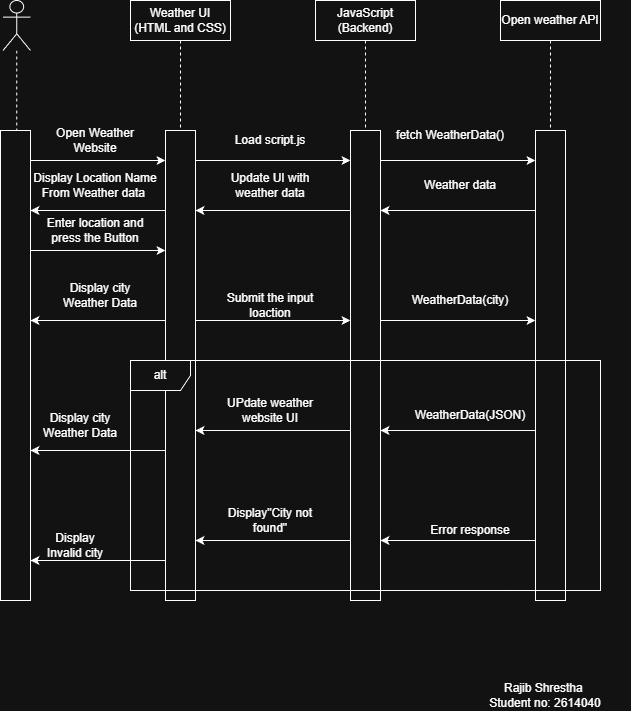

The diagram above was exported from draw.io. Its source (the exported page's mxGraphModel, read from the mxfile embedded in the PNG):
<mxGraphModel dx="1492" dy="832" grid="1" gridSize="10" guides="1" tooltips="1" connect="1" arrows="1" fold="1" page="1" pageScale="1" pageWidth="850" pageHeight="1100" math="0" shadow="0">
  <root>
    <mxCell id="0" />
    <mxCell id="1" parent="0" />
    <mxCell id="frm4VPqIAAy5B08KFpZO-3" parent="1" style="shape=umlLifeline;perimeter=lifelinePerimeter;whiteSpace=wrap;html=1;container=1;dropTarget=0;collapsible=0;recursiveResize=0;outlineConnect=0;portConstraint=eastwest;newEdgeStyle={&quot;curved&quot;:0,&quot;rounded&quot;:0};participant=umlActor;size=50;" value="" vertex="1">
      <mxGeometry height="600" width="27.5" x="62.5" y="30" as="geometry" />
    </mxCell>
    <mxCell id="frm4VPqIAAy5B08KFpZO-2" parent="frm4VPqIAAy5B08KFpZO-3" style="html=1;points=[[0,0,0,0,5],[0,1,0,0,-5],[1,0,0,0,5],[1,1,0,0,-5]];perimeter=orthogonalPerimeter;outlineConnect=0;targetShapes=umlLifeline;portConstraint=eastwest;newEdgeStyle={&quot;curved&quot;:0,&quot;rounded&quot;:0};" value="" vertex="1">
      <mxGeometry height="470" width="30" x="-2.5" y="130" as="geometry" />
    </mxCell>
    <mxCell id="frm4VPqIAAy5B08KFpZO-8" parent="1" style="shape=umlLifeline;perimeter=lifelinePerimeter;whiteSpace=wrap;html=1;container=1;dropTarget=0;collapsible=0;recursiveResize=0;outlineConnect=0;portConstraint=eastwest;newEdgeStyle={&quot;curved&quot;:0,&quot;rounded&quot;:0};" value="Weather UI&lt;div&gt;(HTML and CSS)&lt;/div&gt;" vertex="1">
      <mxGeometry height="600" width="100" x="190" y="30" as="geometry" />
    </mxCell>
    <mxCell id="frm4VPqIAAy5B08KFpZO-18" parent="frm4VPqIAAy5B08KFpZO-8" style="html=1;points=[[0,0,0,0,5],[0,1,0,0,-5],[1,0,0,0,5],[1,1,0,0,-5]];perimeter=orthogonalPerimeter;outlineConnect=0;targetShapes=umlLifeline;portConstraint=eastwest;newEdgeStyle={&quot;curved&quot;:0,&quot;rounded&quot;:0};" value="" vertex="1">
      <mxGeometry height="470" width="30" x="35" y="130" as="geometry" />
    </mxCell>
    <mxCell id="frm4VPqIAAy5B08KFpZO-10" parent="1" style="shape=umlLifeline;perimeter=lifelinePerimeter;whiteSpace=wrap;html=1;container=1;dropTarget=0;collapsible=0;recursiveResize=0;outlineConnect=0;portConstraint=eastwest;newEdgeStyle={&quot;curved&quot;:0,&quot;rounded&quot;:0};" value="Open weather API" vertex="1">
      <mxGeometry height="600" width="100" x="560" y="30" as="geometry" />
    </mxCell>
    <mxCell id="uJf2LIO4lGLf2p84A3_H-2" parent="frm4VPqIAAy5B08KFpZO-10" style="html=1;points=[[0,0,0,0,5],[0,1,0,0,-5],[1,0,0,0,5],[1,1,0,0,-5]];perimeter=orthogonalPerimeter;outlineConnect=0;targetShapes=umlLifeline;portConstraint=eastwest;newEdgeStyle={&quot;curved&quot;:0,&quot;rounded&quot;:0};" value="" vertex="1">
      <mxGeometry height="470" width="30" x="35" y="130" as="geometry" />
    </mxCell>
    <mxCell id="frm4VPqIAAy5B08KFpZO-12" parent="1" style="shape=umlLifeline;perimeter=lifelinePerimeter;whiteSpace=wrap;html=1;container=1;dropTarget=0;collapsible=0;recursiveResize=0;outlineConnect=0;portConstraint=eastwest;newEdgeStyle={&quot;curved&quot;:0,&quot;rounded&quot;:0};size=40;" value="JavaScript&lt;div&gt;(Backend)&lt;/div&gt;" vertex="1">
      <mxGeometry height="600" width="100" x="375" y="30" as="geometry" />
    </mxCell>
    <mxCell id="uJf2LIO4lGLf2p84A3_H-1" parent="frm4VPqIAAy5B08KFpZO-12" style="html=1;points=[[0,0,0,0,5],[0,1,0,0,-5],[1,0,0,0,5],[1,1,0,0,-5]];perimeter=orthogonalPerimeter;outlineConnect=0;targetShapes=umlLifeline;portConstraint=eastwest;newEdgeStyle={&quot;curved&quot;:0,&quot;rounded&quot;:0};" value="" vertex="1">
      <mxGeometry height="470" width="30" x="35" y="130" as="geometry" />
    </mxCell>
    <mxCell id="MoQCzSXmPDJjLQivgoDX-1" parent="1" style="text;html=1;whiteSpace=wrap;strokeColor=none;fillColor=none;align=center;verticalAlign=middle;rounded=0;" value="Rajib Shrestha&amp;nbsp;&lt;div&gt;Student no: 2614040&lt;/div&gt;" vertex="1">
      <mxGeometry height="30" width="170" x="520" y="710" as="geometry" />
    </mxCell>
    <mxCell id="uJf2LIO4lGLf2p84A3_H-3" edge="1" parent="1" style="endArrow=classic;html=1;rounded=0;" target="uJf2LIO4lGLf2p84A3_H-2" value="">
      <mxGeometry height="50" relative="1" width="50" as="geometry">
        <mxPoint x="440" y="190" as="sourcePoint" />
        <mxPoint x="510" y="190" as="targetPoint" />
      </mxGeometry>
    </mxCell>
    <mxCell id="uJf2LIO4lGLf2p84A3_H-5" edge="1" parent="1" style="endArrow=classic;html=1;rounded=0;" value="">
      <mxGeometry height="50" relative="1" width="50" as="geometry">
        <mxPoint x="90" y="280" as="sourcePoint" />
        <mxPoint x="225" y="280" as="targetPoint" />
      </mxGeometry>
    </mxCell>
    <mxCell id="uJf2LIO4lGLf2p84A3_H-6" edge="1" parent="1" style="endArrow=classic;html=1;rounded=0;" target="frm4VPqIAAy5B08KFpZO-18" value="">
      <mxGeometry height="50" relative="1" width="50" as="geometry">
        <mxPoint x="90" y="190" as="sourcePoint" />
        <mxPoint x="160" y="190" as="targetPoint" />
      </mxGeometry>
    </mxCell>
    <mxCell id="uJf2LIO4lGLf2p84A3_H-7" edge="1" parent="1" style="endArrow=classic;html=1;rounded=0;" value="">
      <mxGeometry height="50" relative="1" width="50" as="geometry">
        <mxPoint x="225" y="350" as="sourcePoint" />
        <mxPoint x="90" y="350" as="targetPoint" />
      </mxGeometry>
    </mxCell>
    <mxCell id="uJf2LIO4lGLf2p84A3_H-8" edge="1" parent="1" style="endArrow=classic;html=1;rounded=0;" value="">
      <mxGeometry height="50" relative="1" width="50" as="geometry">
        <mxPoint x="225" y="240" as="sourcePoint" />
        <mxPoint x="90" y="240" as="targetPoint" />
      </mxGeometry>
    </mxCell>
    <mxCell id="uJf2LIO4lGLf2p84A3_H-10" edge="1" parent="1" style="endArrow=classic;html=1;rounded=0;" value="">
      <mxGeometry height="50" relative="1" width="50" as="geometry">
        <mxPoint x="225" y="480" as="sourcePoint" />
        <mxPoint x="90" y="480" as="targetPoint" />
      </mxGeometry>
    </mxCell>
    <mxCell id="uJf2LIO4lGLf2p84A3_H-11" edge="1" parent="1" style="endArrow=classic;html=1;rounded=0;" value="">
      <mxGeometry height="50" relative="1" width="50" as="geometry">
        <mxPoint x="225" y="590" as="sourcePoint" />
        <mxPoint x="90" y="590" as="targetPoint" />
      </mxGeometry>
    </mxCell>
    <mxCell id="uJf2LIO4lGLf2p84A3_H-12" edge="1" parent="1" style="endArrow=classic;html=1;rounded=0;" value="">
      <mxGeometry height="50" relative="1" width="50" as="geometry">
        <mxPoint x="255" y="350" as="sourcePoint" />
        <mxPoint x="410" y="350" as="targetPoint" />
      </mxGeometry>
    </mxCell>
    <mxCell id="uJf2LIO4lGLf2p84A3_H-13" edge="1" parent="1" style="endArrow=classic;html=1;rounded=0;" value="">
      <mxGeometry height="50" relative="1" width="50" as="geometry">
        <mxPoint x="255" y="190" as="sourcePoint" />
        <mxPoint x="410" y="190" as="targetPoint" />
      </mxGeometry>
    </mxCell>
    <mxCell id="uJf2LIO4lGLf2p84A3_H-14" edge="1" parent="1" style="endArrow=classic;html=1;rounded=0;" value="">
      <mxGeometry height="50" relative="1" width="50" as="geometry">
        <mxPoint x="410" y="240" as="sourcePoint" />
        <mxPoint x="255" y="240" as="targetPoint" />
      </mxGeometry>
    </mxCell>
    <mxCell id="uJf2LIO4lGLf2p84A3_H-15" edge="1" parent="1" style="endArrow=classic;html=1;rounded=0;" value="">
      <mxGeometry height="50" relative="1" width="50" as="geometry">
        <mxPoint x="595" y="240" as="sourcePoint" />
        <mxPoint x="440" y="240" as="targetPoint" />
      </mxGeometry>
    </mxCell>
    <mxCell id="uJf2LIO4lGLf2p84A3_H-16" edge="1" parent="1" style="endArrow=classic;html=1;rounded=0;" value="">
      <mxGeometry height="50" relative="1" width="50" as="geometry">
        <mxPoint x="595" y="460" as="sourcePoint" />
        <mxPoint x="440" y="460" as="targetPoint" />
      </mxGeometry>
    </mxCell>
    <mxCell id="uJf2LIO4lGLf2p84A3_H-17" edge="1" parent="1" style="endArrow=classic;html=1;rounded=0;" target="uJf2LIO4lGLf2p84A3_H-2" value="">
      <mxGeometry height="50" relative="1" width="50" as="geometry">
        <mxPoint x="440" y="350" as="sourcePoint" />
        <mxPoint x="595" y="350" as="targetPoint" />
      </mxGeometry>
    </mxCell>
    <mxCell id="uJf2LIO4lGLf2p84A3_H-18" edge="1" parent="1" style="endArrow=classic;html=1;rounded=0;" value="">
      <mxGeometry height="50" relative="1" width="50" as="geometry">
        <mxPoint x="595" y="570" as="sourcePoint" />
        <mxPoint x="440" y="570" as="targetPoint" />
      </mxGeometry>
    </mxCell>
    <mxCell id="uJf2LIO4lGLf2p84A3_H-19" edge="1" parent="1" style="endArrow=classic;html=1;rounded=0;" target="frm4VPqIAAy5B08KFpZO-18" value="">
      <mxGeometry height="50" relative="1" width="50" as="geometry">
        <mxPoint x="410" y="460" as="sourcePoint" />
        <mxPoint x="270" y="460" as="targetPoint" />
      </mxGeometry>
    </mxCell>
    <mxCell id="uJf2LIO4lGLf2p84A3_H-20" edge="1" parent="1" style="endArrow=classic;html=1;rounded=0;" value="">
      <mxGeometry height="50" relative="1" width="50" as="geometry">
        <mxPoint x="410" y="570" as="sourcePoint" />
        <mxPoint x="255" y="570" as="targetPoint" />
      </mxGeometry>
    </mxCell>
    <mxCell id="uJf2LIO4lGLf2p84A3_H-21" parent="1" style="shape=umlFrame;whiteSpace=wrap;html=1;pointerEvents=0;" value="alt" vertex="1">
      <mxGeometry height="230" width="470" x="190" y="390" as="geometry" />
    </mxCell>
    <mxCell id="1rFjeC4QFeTr_V-k43ps-1" parent="1" style="text;html=1;whiteSpace=wrap;strokeColor=none;fillColor=none;align=center;verticalAlign=middle;rounded=0;" value="Open Weather Website" vertex="1">
      <mxGeometry height="40" width="90" x="110" y="150" as="geometry" />
    </mxCell>
    <mxCell id="1rFjeC4QFeTr_V-k43ps-2" parent="1" style="text;html=1;whiteSpace=wrap;strokeColor=none;fillColor=none;align=center;verticalAlign=middle;rounded=0;" value="Display Location Name From Weather data&amp;nbsp;" vertex="1">
      <mxGeometry height="50" width="130" x="90" y="190" as="geometry" />
    </mxCell>
    <mxCell id="1rFjeC4QFeTr_V-k43ps-3" parent="1" style="text;html=1;whiteSpace=wrap;strokeColor=none;fillColor=none;align=center;verticalAlign=middle;rounded=0;" value="Enter location and press the Button" vertex="1">
      <mxGeometry height="40" width="100" x="105" y="240" as="geometry" />
    </mxCell>
    <mxCell id="1rFjeC4QFeTr_V-k43ps-4" parent="1" style="text;html=1;whiteSpace=wrap;strokeColor=none;fillColor=none;align=center;verticalAlign=middle;rounded=0;" value="Display city Weather Data" vertex="1">
      <mxGeometry height="50" width="100" x="110" y="300" as="geometry" />
    </mxCell>
    <mxCell id="1rFjeC4QFeTr_V-k43ps-5" parent="1" style="text;html=1;whiteSpace=wrap;strokeColor=none;fillColor=none;align=center;verticalAlign=middle;rounded=0;" value="Display Invalid city" vertex="1">
      <mxGeometry height="30" width="60" x="105" y="560" as="geometry" />
    </mxCell>
    <mxCell id="1rFjeC4QFeTr_V-k43ps-6" parent="1" style="text;html=1;whiteSpace=wrap;strokeColor=none;fillColor=none;align=center;verticalAlign=middle;rounded=0;" value="Display city Weather Data" vertex="1">
      <mxGeometry height="50" width="100" x="90" y="430" as="geometry" />
    </mxCell>
    <mxCell id="1rFjeC4QFeTr_V-k43ps-7" parent="1" style="text;html=1;whiteSpace=wrap;strokeColor=none;fillColor=none;align=center;verticalAlign=middle;rounded=0;" value="Load script.js" vertex="1">
      <mxGeometry height="40" width="120" x="270" y="150" as="geometry" />
    </mxCell>
    <mxCell id="1rFjeC4QFeTr_V-k43ps-8" parent="1" style="text;html=1;whiteSpace=wrap;strokeColor=none;fillColor=none;align=center;verticalAlign=middle;rounded=0;" value="Update UI with weather data" vertex="1">
      <mxGeometry height="30" width="120" x="270" y="200" as="geometry" />
    </mxCell>
    <mxCell id="1rFjeC4QFeTr_V-k43ps-9" parent="1" style="text;html=1;whiteSpace=wrap;strokeColor=none;fillColor=none;align=center;verticalAlign=middle;rounded=0;" value="Submit the input loaction" vertex="1">
      <mxGeometry height="30" width="100" x="280" y="320" as="geometry" />
    </mxCell>
    <mxCell id="1rFjeC4QFeTr_V-k43ps-10" parent="1" style="text;html=1;whiteSpace=wrap;strokeColor=none;fillColor=none;align=center;verticalAlign=middle;rounded=0;" value="&lt;div style=&quot;text-align: left;&quot;&gt;&lt;span style=&quot;background-color: transparent; color: light-dark(rgb(0, 0, 0), rgb(255, 255, 255));&quot;&gt;fetch WeatherData(&lt;/span&gt;&lt;span style=&quot;background-color: transparent; color: light-dark(rgb(0, 0, 0), rgb(255, 255, 255));&quot;&gt;)&lt;/span&gt;&lt;/div&gt;" vertex="1">
      <mxGeometry height="50" width="120" x="450" y="140" as="geometry" />
    </mxCell>
    <mxCell id="1rFjeC4QFeTr_V-k43ps-11" parent="1" style="text;html=1;whiteSpace=wrap;strokeColor=none;fillColor=none;align=center;verticalAlign=middle;rounded=0;" value="Weather data" vertex="1">
      <mxGeometry height="30" width="120" x="460" y="200" as="geometry" />
    </mxCell>
    <mxCell id="1rFjeC4QFeTr_V-k43ps-13" parent="1" style="text;html=1;whiteSpace=wrap;strokeColor=none;fillColor=none;align=center;verticalAlign=middle;rounded=0;" value="WeatherData(city)" vertex="1">
      <mxGeometry height="30" width="100" x="470" y="315" as="geometry" />
    </mxCell>
    <mxCell id="1rFjeC4QFeTr_V-k43ps-14" parent="1" style="text;html=1;whiteSpace=wrap;strokeColor=none;fillColor=none;align=center;verticalAlign=middle;rounded=0;" value="WeatherData(JSON)" vertex="1">
      <mxGeometry height="30" width="100" x="480" y="430" as="geometry" />
    </mxCell>
    <mxCell id="1rFjeC4QFeTr_V-k43ps-15" parent="1" style="text;html=1;whiteSpace=wrap;strokeColor=none;fillColor=none;align=center;verticalAlign=middle;rounded=0;" value="Error response" vertex="1">
      <mxGeometry height="20" width="110" x="475" y="550" as="geometry" />
    </mxCell>
    <mxCell id="1rFjeC4QFeTr_V-k43ps-16" parent="1" style="text;html=1;whiteSpace=wrap;strokeColor=none;fillColor=none;align=center;verticalAlign=middle;rounded=0;" value="Display&quot;City not found&quot;" vertex="1">
      <mxGeometry height="60" width="110" x="275" y="520" as="geometry" />
    </mxCell>
    <mxCell id="1rFjeC4QFeTr_V-k43ps-17" parent="1" style="text;html=1;whiteSpace=wrap;strokeColor=none;fillColor=none;align=center;verticalAlign=middle;rounded=0;" value="UPdate weather website UI" vertex="1">
      <mxGeometry height="20" width="120" x="270" y="430" as="geometry" />
    </mxCell>
  </root>
</mxGraphModel>